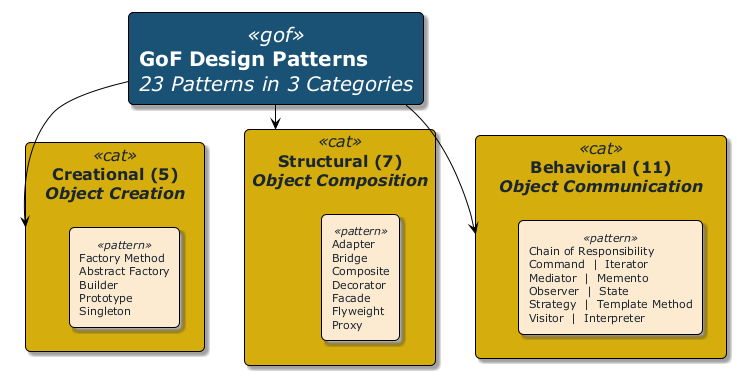

The diagram above was rendered by PlantUML. Its source (embedded in the PNG):
@startuml design-patterns-classification
!theme plain
skinparam backgroundColor #FEFEFE
skinparam defaultFontSize 13
skinparam shadowing true
skinparam roundCorner 10

skinparam rectangle {
    BackgroundColor<<gof>> #1A5276
    FontColor<<gof>> #FFFFFF
    FontSize<<gof>> 20
    BackgroundColor<<cat>> #D4AC0D
    FontColor<<cat>> #1B2631
    FontSize<<cat>> 16
    BackgroundColor<<pattern>> #FDEBD0
    FontColor<<pattern>> #1B2631
    FontSize<<pattern>> 11
}

rectangle "**GoF Design Patterns**\n//23 Patterns in 3 Categories//" <<gof>> as GOF

rectangle "**Creational** (5)\n//Object Creation//" <<cat>> as CR {
    rectangle "Factory Method\nAbstract Factory\nBuilder\nPrototype\nSingleton" <<pattern>> as CR_P
}

rectangle "**Structural** (7)\n//Object Composition//" <<cat>> as ST {
    rectangle "Adapter\nBridge\nComposite\nDecorator\nFacade\nFlyweight\nProxy" <<pattern>> as ST_P
}

rectangle "**Behavioral** (11)\n//Object Communication//" <<cat>> as BH {
    rectangle "Chain of Responsibility\nCommand  |  Iterator\nMediator  |  Memento\nObserver  |  State\nStrategy  |  Template Method\nVisitor  |  Interpreter" <<pattern>> as BH_P
}

GOF -down-> CR
GOF -down-> ST
GOF -down-> BH

@enduml